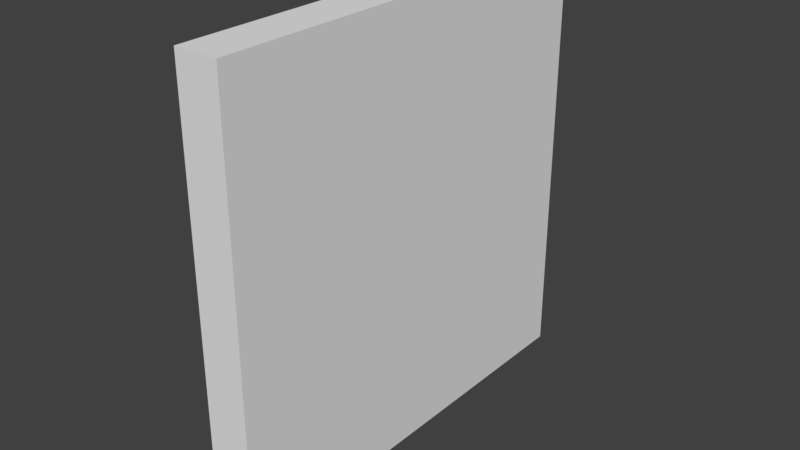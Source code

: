 # Source: wall-1x1.blend  (saved by Blender 2.78.0; exported with 4.5.12 LTS)
import bpy
from mathutils import Matrix  # noqa: F401  (used for matrix-valued properties, if any)

bpy.ops.wm.read_factory_settings(use_empty=True)
scene = bpy.context.scene
scene.name = 'Scene'

# ---- collections
col_collection_1 = bpy.data.collections.new('Collection 1'); scene.collection.children.link(col_collection_1)

# ---- materials (node trees are filled in below, after node groups)
mat_material = bpy.data.materials.new('Material')
mat_material.alpha_threshold = 0.0
mat_material.use_transparent_shadow = False
mat_material.roughness = 0.5
mat_material.line_color = (0.0, 0.0, 0.0, 1.0)

# ---- material node trees

# ---- world
world_world = bpy.data.worlds.new('World'); scene.world = world_world
world_world.color = (0.05088, 0.05088, 0.05088)
world_world.use_sun_shadow = False
world_world.sun_shadow_jitter_overblur = 0.0
world_world.cycles.sampling_method = 'MANUAL'

# ---- meshes
me_cube = bpy.data.meshes.new('Cube')
me_cube.from_pydata([(1.0, 1.0, -1.0), (1.0, -1.0, -1.0), (-1.0, -1.0, -1.0), (-1.0, 1.0, -1.0), (1.0, 1.0, 1.0), (1.0, -1.0, 1.0), (-1.0, -1.0, 1.0), (-1.0, 1.0, 1.0)], [], [(0, 1, 2, 3), (4, 7, 6, 5), (0, 4, 5, 1), (1, 5, 6, 2), (2, 6, 7, 3), (4, 0, 3, 7)])
me_cube.materials.append(mat_material)
me_cube.use_remesh_preserve_volume = False
me_cube.use_remesh_preserve_attributes = False
me_cube.use_mirror_vertex_groups = False
me_cube.update()

# ---- objects
ob_cube = bpy.data.objects.new('Cube', me_cube)

# ---- transforms, parenting, visibility, modifiers, constraints
ob_cube.location = (0.05, -0.5, 0.5)
ob_cube.scale = (0.05, 0.5, 0.5)
ob_cube.lock_rotations_4d = False
ob_cube.empty_display_type = 'ARROWS'
ob_cube.lineart.crease_threshold = 0.0

# ---- collection membership
col_collection_1.objects.link(ob_cube)

# ---- scene / render settings (as saved in the file)
scene.frame_start = 1; scene.frame_end = 250; scene.frame_set(1)
scene.render.engine = 'BLENDER_EEVEE_NEXT'
scene.render.resolution_percentage = 50
scene.render.dither_intensity = 0.0
scene.cycles.use_denoising = False
scene.cycles.samples = 128
scene.cycles.sampling_pattern = 'TABULATED_SOBOL'
scene.cycles.light_sampling_threshold = 0.0
scene.cycles.use_adaptive_sampling = False
scene.cycles.use_light_tree = False
scene.cycles.blur_glossy = 0.0
scene.cycles.sample_clamp_indirect = 0.0
scene.view_settings.view_transform = 'Standard'
bpy.context.view_layer.update()

# ---- added for rendering (the .blend has no active camera and no usable light): camera, sun
cam_auto = bpy.data.cameras.new('AutoCamera')
cam_auto.lens = 50.0
cam_auto.sensor_width = 36.0
cam_auto.clip_end = 1000.0
ob_auto_camera = bpy.data.objects.new('AutoCamera', cam_auto)
scene.collection.objects.link(ob_auto_camera)
ob_auto_camera.location = (1.36173, -2.07408, 1.54939)
ob_auto_camera.rotation_euler = (1.09748, -7.21219e-08, 0.694738)
scene.camera = ob_auto_camera
light_auto_sun = bpy.data.lights.new('AutoSun', 'SUN')
light_auto_sun.energy = 3.0
light_auto_sun.angle = 0.0523599
ob_auto_sun = bpy.data.objects.new('AutoSun', light_auto_sun)
scene.collection.objects.link(ob_auto_sun)
ob_auto_sun.rotation_euler = (0.872665, 0.174533, 0.523599)
bpy.context.view_layer.update()
